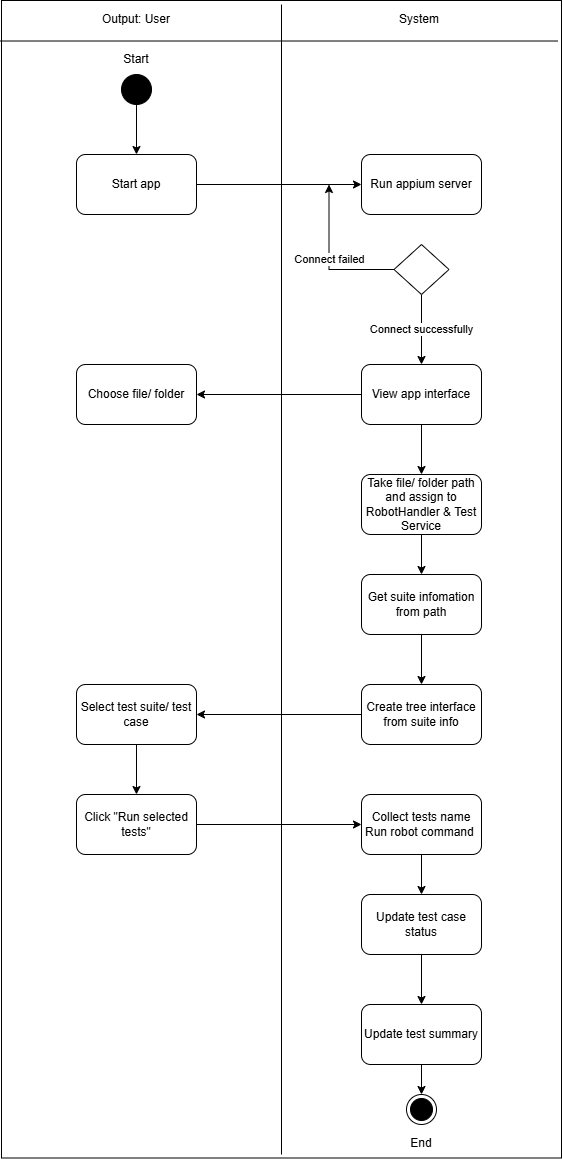

The diagram above was exported from draw.io. Its source (the exported page's mxGraphModel, read from the mxfile embedded in the PNG):
<mxGraphModel dx="1445" dy="626" grid="1" gridSize="10" guides="1" tooltips="1" connect="1" arrows="1" fold="1" page="1" pageScale="1" pageWidth="827" pageHeight="1169" math="0" shadow="0">
  <root>
    <mxCell id="0" />
    <mxCell id="1" parent="0" />
    <mxCell id="jYdBYxRKPwg_2u3np-og-46" parent="1" style="rounded=0;whiteSpace=wrap;html=1;" value="" vertex="1">
      <mxGeometry height="1157.5" width="560" x="120" y="6" as="geometry" />
    </mxCell>
    <mxCell id="jYdBYxRKPwg_2u3np-og-56" edge="1" parent="1" source="jYdBYxRKPwg_2u3np-og-15" style="edgeStyle=orthogonalEdgeStyle;rounded=0;orthogonalLoop=1;jettySize=auto;html=1;entryX=0.5;entryY=0;entryDx=0;entryDy=0;" target="jYdBYxRKPwg_2u3np-og-16">
      <mxGeometry relative="1" as="geometry" />
    </mxCell>
    <mxCell id="jYdBYxRKPwg_2u3np-og-15" parent="1" style="ellipse;fillColor=strokeColor;html=1;" value="" vertex="1">
      <mxGeometry height="30" width="30" x="240" y="80" as="geometry" />
    </mxCell>
    <mxCell id="jYdBYxRKPwg_2u3np-og-53" edge="1" parent="1" source="jYdBYxRKPwg_2u3np-og-16" style="edgeStyle=orthogonalEdgeStyle;rounded=0;orthogonalLoop=1;jettySize=auto;html=1;entryX=0;entryY=0.5;entryDx=0;entryDy=0;" target="jYdBYxRKPwg_2u3np-og-17">
      <mxGeometry relative="1" as="geometry" />
    </mxCell>
    <mxCell id="jYdBYxRKPwg_2u3np-og-16" parent="1" style="rounded=1;whiteSpace=wrap;html=1;" value="Start app" vertex="1">
      <mxGeometry height="60" width="120" x="195" y="160" as="geometry" />
    </mxCell>
    <mxCell id="jYdBYxRKPwg_2u3np-og-17" parent="1" style="rounded=1;whiteSpace=wrap;html=1;" value="Run appium server" vertex="1">
      <mxGeometry height="60" width="120" x="480" y="160" as="geometry" />
    </mxCell>
    <mxCell id="jYdBYxRKPwg_2u3np-og-19" edge="1" parent="1" source="jYdBYxRKPwg_2u3np-og-22" style="endArrow=classic;html=1;rounded=0;exitX=0;exitY=0.5;exitDx=0;exitDy=0;" value="Connect failed">
      <mxGeometry height="50" relative="1" width="50" as="geometry">
        <Array as="points">
          <mxPoint x="447.5" y="275" />
          <mxPoint x="447.5" y="190" />
        </Array>
        <mxPoint x="525" y="275" as="sourcePoint" />
        <mxPoint x="447.5" y="190" as="targetPoint" />
      </mxGeometry>
    </mxCell>
    <mxCell id="jYdBYxRKPwg_2u3np-og-20" parent="1" style="rounded=1;whiteSpace=wrap;html=1;" value="View app interface" vertex="1">
      <mxGeometry height="60" width="120" x="480" y="370" as="geometry" />
    </mxCell>
    <mxCell id="jYdBYxRKPwg_2u3np-og-21" edge="1" parent="1" source="jYdBYxRKPwg_2u3np-og-22" style="endArrow=classic;html=1;rounded=0;exitX=0.5;exitY=1;exitDx=0;exitDy=0;entryX=0.5;entryY=0;entryDx=0;entryDy=0;" target="jYdBYxRKPwg_2u3np-og-20" value="Connect successfully">
      <mxGeometry height="50" relative="1" width="50" as="geometry">
        <mxPoint x="585" y="310" as="sourcePoint" />
        <mxPoint x="530" y="360" as="targetPoint" />
      </mxGeometry>
    </mxCell>
    <mxCell id="jYdBYxRKPwg_2u3np-og-22" parent="1" style="rhombus;whiteSpace=wrap;html=1;" value="" vertex="1">
      <mxGeometry height="50" width="55" x="512.5" y="250" as="geometry" />
    </mxCell>
    <mxCell id="jYdBYxRKPwg_2u3np-og-23" parent="1" style="rounded=1;whiteSpace=wrap;html=1;" value="Choose file/ folder" vertex="1">
      <mxGeometry height="60" width="120" x="195" y="370" as="geometry" />
    </mxCell>
    <mxCell id="jYdBYxRKPwg_2u3np-og-24" edge="1" parent="1" source="jYdBYxRKPwg_2u3np-og-20" style="endArrow=classic;html=1;rounded=0;exitX=0;exitY=0.5;exitDx=0;exitDy=0;entryX=1;entryY=0.5;entryDx=0;entryDy=0;" target="jYdBYxRKPwg_2u3np-og-23" value="">
      <mxGeometry height="50" relative="1" width="50" as="geometry">
        <mxPoint x="380" y="420" as="sourcePoint" />
        <mxPoint x="430" y="370" as="targetPoint" />
      </mxGeometry>
    </mxCell>
    <mxCell id="jYdBYxRKPwg_2u3np-og-25" parent="1" style="rounded=1;whiteSpace=wrap;html=1;" value="Take file/ folder path and assign to RobotHandler &amp;amp; Test Service" vertex="1">
      <mxGeometry height="60" width="120" x="480" y="480" as="geometry" />
    </mxCell>
    <mxCell id="jYdBYxRKPwg_2u3np-og-26" parent="1" style="rounded=1;whiteSpace=wrap;html=1;" value="Get suite infomation from path" vertex="1">
      <mxGeometry height="60" width="120" x="480" y="580" as="geometry" />
    </mxCell>
    <mxCell id="jYdBYxRKPwg_2u3np-og-27" parent="1" style="rounded=1;whiteSpace=wrap;html=1;" value="Create tree interface from suite info" vertex="1">
      <mxGeometry height="60" width="120" x="480" y="690" as="geometry" />
    </mxCell>
    <mxCell id="jYdBYxRKPwg_2u3np-og-38" edge="1" parent="1" source="jYdBYxRKPwg_2u3np-og-28" style="edgeStyle=orthogonalEdgeStyle;rounded=0;orthogonalLoop=1;jettySize=auto;html=1;" target="jYdBYxRKPwg_2u3np-og-29" value="">
      <mxGeometry relative="1" as="geometry" />
    </mxCell>
    <mxCell id="jYdBYxRKPwg_2u3np-og-28" parent="1" style="rounded=1;whiteSpace=wrap;html=1;" value="Select test suite/ test case" vertex="1">
      <mxGeometry height="60" width="120" x="195" y="690" as="geometry" />
    </mxCell>
    <mxCell id="jYdBYxRKPwg_2u3np-og-39" edge="1" parent="1" source="jYdBYxRKPwg_2u3np-og-29" style="edgeStyle=orthogonalEdgeStyle;rounded=0;orthogonalLoop=1;jettySize=auto;html=1;entryX=0;entryY=0.5;entryDx=0;entryDy=0;" target="jYdBYxRKPwg_2u3np-og-30">
      <mxGeometry relative="1" as="geometry" />
    </mxCell>
    <mxCell id="jYdBYxRKPwg_2u3np-og-29" parent="1" style="rounded=1;whiteSpace=wrap;html=1;" value="Click &quot;Run selected tests&quot;" vertex="1">
      <mxGeometry height="60" width="120" x="195" y="800" as="geometry" />
    </mxCell>
    <mxCell id="jYdBYxRKPwg_2u3np-og-40" edge="1" parent="1" source="jYdBYxRKPwg_2u3np-og-30" style="edgeStyle=orthogonalEdgeStyle;rounded=0;orthogonalLoop=1;jettySize=auto;html=1;" target="jYdBYxRKPwg_2u3np-og-31">
      <mxGeometry relative="1" as="geometry" />
    </mxCell>
    <mxCell id="jYdBYxRKPwg_2u3np-og-30" parent="1" style="rounded=1;whiteSpace=wrap;html=1;" value="Collect tests name&lt;div&gt;Run robot command&amp;nbsp;&lt;/div&gt;" vertex="1">
      <mxGeometry height="60" width="120" x="480" y="800" as="geometry" />
    </mxCell>
    <mxCell id="jYdBYxRKPwg_2u3np-og-41" edge="1" parent="1" source="jYdBYxRKPwg_2u3np-og-31" style="edgeStyle=orthogonalEdgeStyle;rounded=0;orthogonalLoop=1;jettySize=auto;html=1;" target="jYdBYxRKPwg_2u3np-og-32">
      <mxGeometry relative="1" as="geometry" />
    </mxCell>
    <mxCell id="jYdBYxRKPwg_2u3np-og-31" parent="1" style="rounded=1;whiteSpace=wrap;html=1;" value="Update test case status" vertex="1">
      <mxGeometry height="60" width="120" x="480" y="900" as="geometry" />
    </mxCell>
    <mxCell id="jYdBYxRKPwg_2u3np-og-32" parent="1" style="rounded=1;whiteSpace=wrap;html=1;" value="Update test summary" vertex="1">
      <mxGeometry height="60" width="120" x="480" y="1010" as="geometry" />
    </mxCell>
    <mxCell id="jYdBYxRKPwg_2u3np-og-34" edge="1" parent="1" source="jYdBYxRKPwg_2u3np-og-20" style="endArrow=classic;html=1;rounded=0;exitX=0.5;exitY=1;exitDx=0;exitDy=0;entryX=0.5;entryY=0;entryDx=0;entryDy=0;" target="jYdBYxRKPwg_2u3np-og-25" value="">
      <mxGeometry height="50" relative="1" width="50" as="geometry">
        <mxPoint x="640" y="490" as="sourcePoint" />
        <mxPoint x="690" y="440" as="targetPoint" />
      </mxGeometry>
    </mxCell>
    <mxCell id="jYdBYxRKPwg_2u3np-og-35" edge="1" parent="1" source="jYdBYxRKPwg_2u3np-og-25" style="endArrow=classic;html=1;rounded=0;exitX=0.5;exitY=1;exitDx=0;exitDy=0;entryX=0.5;entryY=0;entryDx=0;entryDy=0;" target="jYdBYxRKPwg_2u3np-og-26" value="">
      <mxGeometry height="50" relative="1" width="50" as="geometry">
        <mxPoint x="410" y="610" as="sourcePoint" />
        <mxPoint x="460" y="560" as="targetPoint" />
      </mxGeometry>
    </mxCell>
    <mxCell id="jYdBYxRKPwg_2u3np-og-36" edge="1" parent="1" source="jYdBYxRKPwg_2u3np-og-26" style="endArrow=classic;html=1;rounded=0;exitX=0.5;exitY=1;exitDx=0;exitDy=0;entryX=0.5;entryY=0;entryDx=0;entryDy=0;" target="jYdBYxRKPwg_2u3np-og-27" value="">
      <mxGeometry height="50" relative="1" width="50" as="geometry">
        <mxPoint x="690" y="680" as="sourcePoint" />
        <mxPoint x="740" y="630" as="targetPoint" />
      </mxGeometry>
    </mxCell>
    <mxCell id="jYdBYxRKPwg_2u3np-og-37" edge="1" parent="1" source="jYdBYxRKPwg_2u3np-og-27" style="endArrow=classic;html=1;rounded=0;exitX=0;exitY=0.5;exitDx=0;exitDy=0;" target="jYdBYxRKPwg_2u3np-og-28" value="">
      <mxGeometry height="50" relative="1" width="50" as="geometry">
        <mxPoint x="290" y="740" as="sourcePoint" />
        <mxPoint x="340" y="690" as="targetPoint" />
      </mxGeometry>
    </mxCell>
    <mxCell id="jYdBYxRKPwg_2u3np-og-42" parent="1" style="ellipse;html=1;shape=endState;fillColor=strokeColor;" value="" vertex="1">
      <mxGeometry height="30" width="30" x="525" y="1100" as="geometry" />
    </mxCell>
    <mxCell id="jYdBYxRKPwg_2u3np-og-43" edge="1" parent="1" source="jYdBYxRKPwg_2u3np-og-32" style="endArrow=classic;html=1;rounded=0;exitX=0.5;exitY=1;exitDx=0;exitDy=0;entryX=0.5;entryY=0;entryDx=0;entryDy=0;" target="jYdBYxRKPwg_2u3np-og-42" value="">
      <mxGeometry height="50" relative="1" width="50" as="geometry">
        <mxPoint x="680" y="1110" as="sourcePoint" />
        <mxPoint x="730" y="1060" as="targetPoint" />
      </mxGeometry>
    </mxCell>
    <mxCell id="jYdBYxRKPwg_2u3np-og-45" edge="1" parent="1" style="endArrow=none;html=1;rounded=0;" value="">
      <mxGeometry height="50" relative="1" width="50" as="geometry">
        <mxPoint x="400" y="1160" as="sourcePoint" />
        <mxPoint x="400" y="10" as="targetPoint" />
      </mxGeometry>
    </mxCell>
    <mxCell id="jYdBYxRKPwg_2u3np-og-48" parent="1" style="text;html=1;whiteSpace=wrap;strokeColor=none;fillColor=none;align=center;verticalAlign=middle;rounded=0;" value="End" vertex="1">
      <mxGeometry height="30" width="60" x="510" y="1133.5" as="geometry" />
    </mxCell>
    <mxCell id="jYdBYxRKPwg_2u3np-og-50" parent="1" style="text;html=1;whiteSpace=wrap;strokeColor=none;fillColor=none;align=center;verticalAlign=middle;rounded=0;" value="Start" vertex="1">
      <mxGeometry height="30" width="60" x="225" y="50" as="geometry" />
    </mxCell>
    <mxCell id="jYdBYxRKPwg_2u3np-og-51" edge="1" parent="1" source="jYdBYxRKPwg_2u3np-og-46" style="endArrow=none;html=1;rounded=0;exitX=-0.002;exitY=0.035;exitDx=0;exitDy=0;exitPerimeter=0;entryX=0.993;entryY=0.035;entryDx=0;entryDy=0;entryPerimeter=0;" target="jYdBYxRKPwg_2u3np-og-46" value="">
      <mxGeometry height="50" relative="1" width="50" as="geometry">
        <mxPoint x="300" y="60" as="sourcePoint" />
        <mxPoint x="350" y="10" as="targetPoint" />
      </mxGeometry>
    </mxCell>
    <mxCell id="jYdBYxRKPwg_2u3np-og-52" parent="1" style="text;html=1;whiteSpace=wrap;strokeColor=none;fillColor=none;align=center;verticalAlign=middle;rounded=0;" value="Output: User" vertex="1">
      <mxGeometry height="30" width="110" x="200" y="10" as="geometry" />
    </mxCell>
    <mxCell id="jYdBYxRKPwg_2u3np-og-54" parent="1" style="text;html=1;whiteSpace=wrap;strokeColor=none;fillColor=none;align=center;verticalAlign=middle;rounded=0;" value="System" vertex="1">
      <mxGeometry height="30" width="60" x="507.5" y="10" as="geometry" />
    </mxCell>
  </root>
</mxGraphModel>